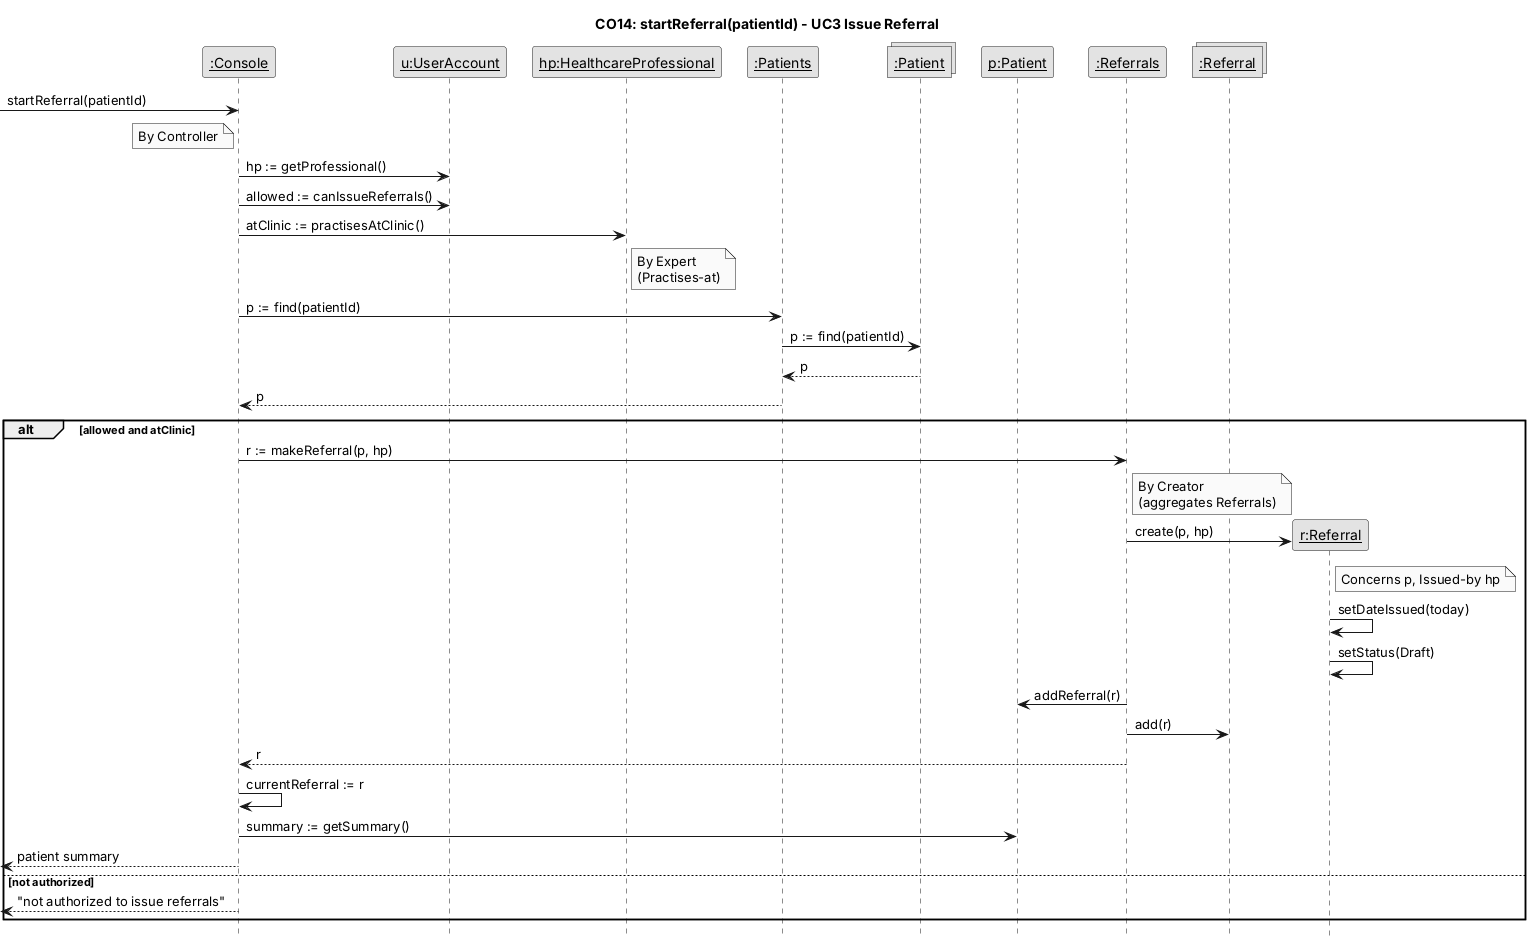

The diagram above was rendered by PlantUML. Its source (embedded in the PNG):
@startuml CO14-startReferral
hide footbox
skinparam monochrome true
skinparam shadowing false
skinparam defaultFontName Arial
skinparam sequenceMessageAlign left
skinparam ParticipantPadding 8
skinparam noteBorderThickness 0.5
title CO14: startReferral(patientId) - UC3 Issue Referral
participant "__:Console__" as Console
participant "__u:UserAccount__" as u
participant "__hp:HealthcareProfessional__" as hp
participant "__:Patients__" as Patients
collections "__:Patient__" as PatientSet
participant "__p:Patient__" as p
participant "__:Referrals__" as Referrals
collections "__:Referral__" as RefSet
[-> Console : startReferral(patientId)
note left of Console : By Controller
Console -> u : hp := getProfessional()
Console -> u : allowed := canIssueReferrals()
Console -> hp : atClinic := practisesAtClinic()
note right of hp : By Expert\n(Practises-at)
Console -> Patients : p := find(patientId)
Patients -> PatientSet : p := find(patientId)
PatientSet --> Patients : p
Patients --> Console : p
alt allowed and atClinic
  Console -> Referrals : r := makeReferral(p, hp)
  note right of Referrals : By Creator\n(aggregates Referrals)
  create participant "__r:Referral__" as r
  Referrals -> r : create(p, hp)
  note right of r : Concerns p, Issued-by hp
  r -> r : setDateIssued(today)
  r -> r : setStatus(Draft)
  Referrals -> p : addReferral(r)
  Referrals -> RefSet : add(r)
  Referrals --> Console : r
  Console -> Console : currentReferral := r
  Console -> p : summary := getSummary()
  [<-- Console : patient summary
else not authorized
  [<-- Console : "not authorized to issue referrals"
end
@enduml